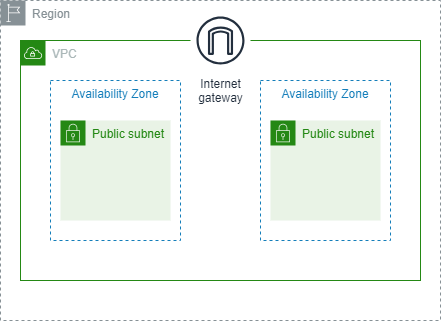

The diagram above was exported from draw.io. Its source (the exported page's mxGraphModel, read from the mxfile embedded in the PNG):
<mxGraphModel dx="794" dy="516" grid="1" gridSize="10" guides="1" tooltips="1" connect="1" arrows="1" fold="1" page="1" pageScale="1" pageWidth="827" pageHeight="1169" math="0" shadow="0">
  <root>
    <mxCell id="0" />
    <mxCell id="1" parent="0" />
    <mxCell id="oeySUDWCQj5BH70dG1yz-1" value="Region" style="sketch=0;outlineConnect=0;gradientColor=none;html=1;whiteSpace=wrap;fontSize=12;fontStyle=0;shape=mxgraph.aws4.group;grIcon=mxgraph.aws4.group_region;strokeColor=#879196;fillColor=none;verticalAlign=top;align=left;spacingLeft=30;fontColor=#879196;dashed=1;" vertex="1" parent="1">
      <mxGeometry x="140" y="80" width="440" height="320" as="geometry" />
    </mxCell>
    <mxCell id="oeySUDWCQj5BH70dG1yz-2" value="Availability Zone" style="fillColor=none;strokeColor=#147EBA;dashed=1;verticalAlign=top;fontStyle=0;fontColor=#147EBA;whiteSpace=wrap;html=1;" vertex="1" parent="1">
      <mxGeometry x="190" y="160" width="130" height="160" as="geometry" />
    </mxCell>
    <mxCell id="oeySUDWCQj5BH70dG1yz-4" value="VPC" style="points=[[0,0],[0.25,0],[0.5,0],[0.75,0],[1,0],[1,0.25],[1,0.5],[1,0.75],[1,1],[0.75,1],[0.5,1],[0.25,1],[0,1],[0,0.75],[0,0.5],[0,0.25]];outlineConnect=0;gradientColor=none;html=1;whiteSpace=wrap;fontSize=12;fontStyle=0;container=1;pointerEvents=0;collapsible=0;recursiveResize=0;shape=mxgraph.aws4.group;grIcon=mxgraph.aws4.group_vpc;strokeColor=#248814;fillColor=none;verticalAlign=top;align=left;spacingLeft=30;fontColor=#AAB7B8;dashed=0;" vertex="1" parent="1">
      <mxGeometry x="160" y="120" width="400" height="240" as="geometry" />
    </mxCell>
    <mxCell id="oeySUDWCQj5BH70dG1yz-5" value="Availability Zone" style="fillColor=none;strokeColor=#147EBA;dashed=1;verticalAlign=top;fontStyle=0;fontColor=#147EBA;whiteSpace=wrap;html=1;" vertex="1" parent="oeySUDWCQj5BH70dG1yz-4">
      <mxGeometry x="240" y="40" width="130" height="160" as="geometry" />
    </mxCell>
    <mxCell id="oeySUDWCQj5BH70dG1yz-7" value="Public subnet" style="points=[[0,0],[0.25,0],[0.5,0],[0.75,0],[1,0],[1,0.25],[1,0.5],[1,0.75],[1,1],[0.75,1],[0.5,1],[0.25,1],[0,1],[0,0.75],[0,0.5],[0,0.25]];outlineConnect=0;gradientColor=none;html=1;whiteSpace=wrap;fontSize=12;fontStyle=0;container=1;pointerEvents=0;collapsible=0;recursiveResize=0;shape=mxgraph.aws4.group;grIcon=mxgraph.aws4.group_security_group;grStroke=0;strokeColor=#248814;fillColor=#E9F3E6;verticalAlign=top;align=left;spacingLeft=30;fontColor=#248814;dashed=0;" vertex="1" parent="oeySUDWCQj5BH70dG1yz-4">
      <mxGeometry x="40" y="80" width="110" height="100" as="geometry" />
    </mxCell>
    <mxCell id="oeySUDWCQj5BH70dG1yz-8" value="Public subnet" style="points=[[0,0],[0.25,0],[0.5,0],[0.75,0],[1,0],[1,0.25],[1,0.5],[1,0.75],[1,1],[0.75,1],[0.5,1],[0.25,1],[0,1],[0,0.75],[0,0.5],[0,0.25]];outlineConnect=0;gradientColor=none;html=1;whiteSpace=wrap;fontSize=12;fontStyle=0;container=1;pointerEvents=0;collapsible=0;recursiveResize=0;shape=mxgraph.aws4.group;grIcon=mxgraph.aws4.group_security_group;grStroke=0;strokeColor=#248814;fillColor=#E9F3E6;verticalAlign=top;align=left;spacingLeft=30;fontColor=#248814;dashed=0;" vertex="1" parent="oeySUDWCQj5BH70dG1yz-4">
      <mxGeometry x="250" y="80" width="110" height="100" as="geometry" />
    </mxCell>
    <mxCell id="oeySUDWCQj5BH70dG1yz-10" value="Internet&#10;gateway" style="sketch=0;outlineConnect=0;fontColor=#232F3E;gradientColor=none;strokeColor=#232F3E;fillColor=#ffffff;dashed=0;verticalLabelPosition=bottom;verticalAlign=top;align=center;html=1;fontSize=12;fontStyle=0;aspect=fixed;shape=mxgraph.aws4.resourceIcon;resIcon=mxgraph.aws4.internet_gateway;" vertex="1" parent="oeySUDWCQj5BH70dG1yz-4">
      <mxGeometry x="170" y="-30" width="60" height="60" as="geometry" />
    </mxCell>
  </root>
</mxGraphModel>